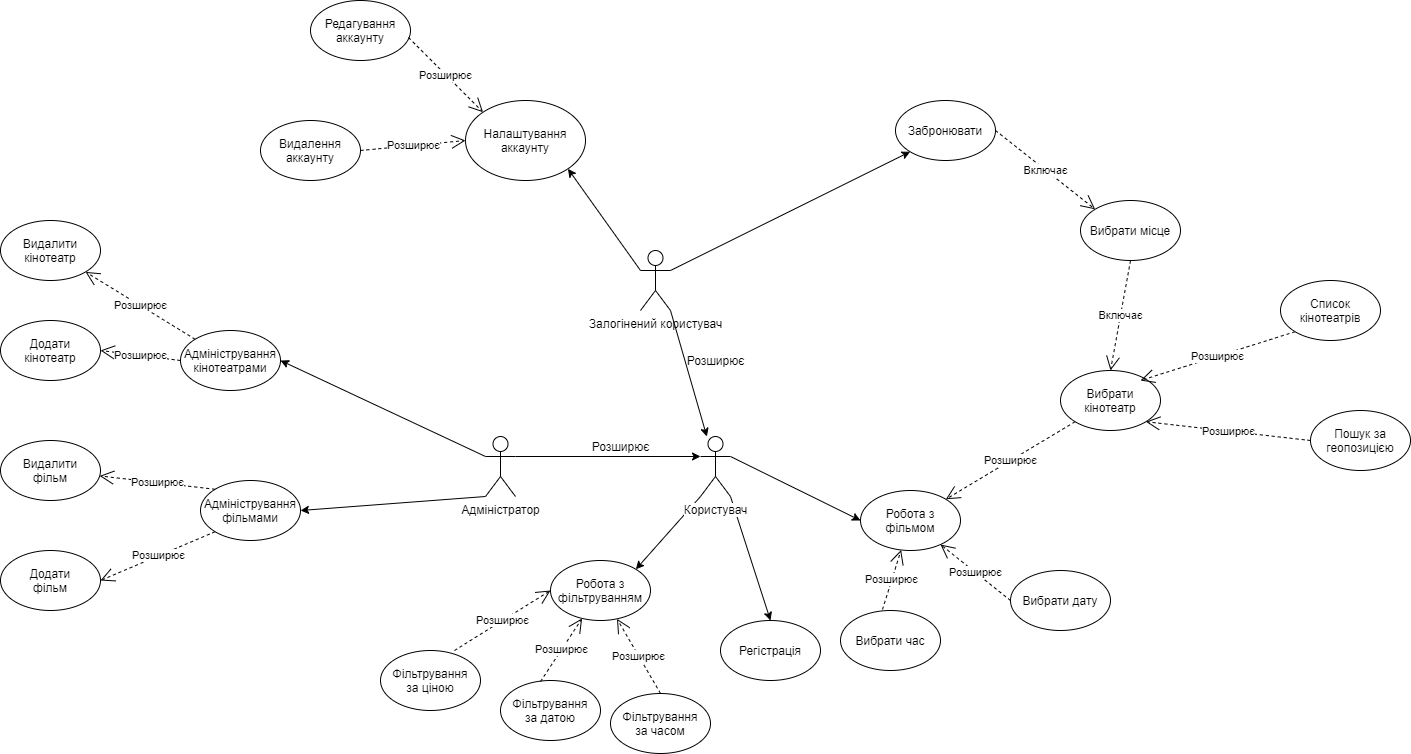

The diagram above was exported from draw.io. Its source (the exported page's mxGraphModel, read from the mxfile embedded in the PNG):
<mxGraphModel dx="2351" dy="1510" grid="1" gridSize="10" guides="1" tooltips="1" connect="1" arrows="1" fold="1" page="1" pageScale="1" pageWidth="1169" pageHeight="827" math="0" shadow="0">
  <root>
    <mxCell id="0" />
    <mxCell id="1" parent="0" />
    <mxCell id="nqC4q_Ycr1s4VYXoho-9-1" value="Адміністратор&lt;br&gt;" style="shape=umlActor;verticalLabelPosition=bottom;labelBackgroundColor=#ffffff;verticalAlign=top;html=1;outlineConnect=0;" parent="1" vertex="1">
      <mxGeometry x="175" y="96" width="30" height="60" as="geometry" />
    </mxCell>
    <mxCell id="nqC4q_Ycr1s4VYXoho-9-12" value="Робота з фільмом" style="ellipse;whiteSpace=wrap;html=1;" parent="1" vertex="1">
      <mxGeometry x="550" y="150" width="100" height="60" as="geometry" />
    </mxCell>
    <mxCell id="nqC4q_Ycr1s4VYXoho-9-13" value="Вибрати дату" style="ellipse;whiteSpace=wrap;html=1;" parent="1" vertex="1">
      <mxGeometry x="700" y="230" width="100" height="60" as="geometry" />
    </mxCell>
    <mxCell id="nqC4q_Ycr1s4VYXoho-9-14" value="Вибрати час" style="ellipse;whiteSpace=wrap;html=1;" parent="1" vertex="1">
      <mxGeometry x="530" y="270" width="100" height="60" as="geometry" />
    </mxCell>
    <mxCell id="nqC4q_Ycr1s4VYXoho-9-15" value="Вибрати місце" style="ellipse;whiteSpace=wrap;html=1;" parent="1" vertex="1">
      <mxGeometry x="770" y="-140" width="100" height="60" as="geometry" />
    </mxCell>
    <mxCell id="nqC4q_Ycr1s4VYXoho-9-24" value="Робота з фільтруванням" style="ellipse;whiteSpace=wrap;html=1;" parent="1" vertex="1">
      <mxGeometry x="240" y="220" width="100" height="60" as="geometry" />
    </mxCell>
    <mxCell id="Nfcm0edU7Dk_alB3Fm0B-2" value="Вибрати&lt;br&gt;кінотеатр" style="ellipse;whiteSpace=wrap;html=1;" parent="1" vertex="1">
      <mxGeometry x="750" y="30" width="100" height="60" as="geometry" />
    </mxCell>
    <mxCell id="0wAc_c2EqTUjm6FDnuPH-2" value="Адміністрування фільмами" style="ellipse;whiteSpace=wrap;html=1;" parent="1" vertex="1">
      <mxGeometry x="-110" y="140" width="100" height="60" as="geometry" />
    </mxCell>
    <mxCell id="0wAc_c2EqTUjm6FDnuPH-3" value="Адміністрування кінотеатрами" style="ellipse;whiteSpace=wrap;html=1;" parent="1" vertex="1">
      <mxGeometry x="-130" y="-10" width="100" height="60" as="geometry" />
    </mxCell>
    <mxCell id="0wAc_c2EqTUjm6FDnuPH-6" value="Фільтрування&lt;br&gt;за ціною" style="ellipse;whiteSpace=wrap;html=1;" parent="1" vertex="1">
      <mxGeometry x="70" y="310" width="100" height="60" as="geometry" />
    </mxCell>
    <mxCell id="0wAc_c2EqTUjm6FDnuPH-7" value="Фільтрування&lt;br&gt;за датою" style="ellipse;whiteSpace=wrap;html=1;" parent="1" vertex="1">
      <mxGeometry x="190" y="340" width="100" height="60" as="geometry" />
    </mxCell>
    <mxCell id="0wAc_c2EqTUjm6FDnuPH-8" value="Фільтрування&lt;br&gt;за часом" style="ellipse;whiteSpace=wrap;html=1;" parent="1" vertex="1">
      <mxGeometry x="300" y="353" width="100" height="60" as="geometry" />
    </mxCell>
    <mxCell id="0wAc_c2EqTUjm6FDnuPH-10" value="Розширює" style="endArrow=open;endSize=12;dashed=1;html=1;exitX=0.42;exitY=-0.017;exitDx=0;exitDy=0;exitPerimeter=0;" parent="1" source="nqC4q_Ycr1s4VYXoho-9-14" target="nqC4q_Ycr1s4VYXoho-9-12" edge="1">
      <mxGeometry width="160" relative="1" as="geometry">
        <mxPoint x="540" y="330" as="sourcePoint" />
        <mxPoint x="524" y="221.01999999999998" as="targetPoint" />
      </mxGeometry>
    </mxCell>
    <mxCell id="0wAc_c2EqTUjm6FDnuPH-12" value="Розширює" style="endArrow=open;endSize=12;dashed=1;html=1;exitX=0;exitY=0.5;exitDx=0;exitDy=0;" parent="1" source="nqC4q_Ycr1s4VYXoho-9-13" target="nqC4q_Ycr1s4VYXoho-9-12" edge="1">
      <mxGeometry width="160" relative="1" as="geometry">
        <mxPoint x="670" y="240" as="sourcePoint" />
        <mxPoint x="572" y="206.01999999999998" as="targetPoint" />
      </mxGeometry>
    </mxCell>
    <mxCell id="0wAc_c2EqTUjm6FDnuPH-13" value="Розширює" style="endArrow=open;endSize=12;dashed=1;html=1;entryX=1;entryY=0;entryDx=0;entryDy=0;exitX=0;exitY=1;exitDx=0;exitDy=0;" parent="1" source="Nfcm0edU7Dk_alB3Fm0B-2" target="nqC4q_Ycr1s4VYXoho-9-12" edge="1">
      <mxGeometry width="160" relative="1" as="geometry">
        <mxPoint x="680" y="250" as="sourcePoint" />
        <mxPoint x="582" y="216.01999999999998" as="targetPoint" />
      </mxGeometry>
    </mxCell>
    <mxCell id="0wAc_c2EqTUjm6FDnuPH-14" value="Розширює" style="endArrow=open;endSize=12;dashed=1;html=1;entryX=0;entryY=0.5;entryDx=0;entryDy=0;exitX=0.74;exitY=0;exitDx=0;exitDy=0;exitPerimeter=0;" parent="1" source="0wAc_c2EqTUjm6FDnuPH-6" target="nqC4q_Ycr1s4VYXoho-9-24" edge="1">
      <mxGeometry width="160" relative="1" as="geometry">
        <mxPoint x="76" y="360" as="sourcePoint" />
        <mxPoint x="110" y="261.02" as="targetPoint" />
      </mxGeometry>
    </mxCell>
    <mxCell id="0wAc_c2EqTUjm6FDnuPH-15" value="Розширює" style="endArrow=open;endSize=12;dashed=1;html=1;exitX=0.4;exitY=0.017;exitDx=0;exitDy=0;exitPerimeter=0;" parent="1" source="0wAc_c2EqTUjm6FDnuPH-7" target="nqC4q_Ycr1s4VYXoho-9-24" edge="1">
      <mxGeometry width="160" relative="1" as="geometry">
        <mxPoint x="99" y="363" as="sourcePoint" />
        <mxPoint x="185" y="310" as="targetPoint" />
      </mxGeometry>
    </mxCell>
    <mxCell id="0wAc_c2EqTUjm6FDnuPH-16" value="Розширює" style="endArrow=open;endSize=12;dashed=1;html=1;exitX=0.5;exitY=0;exitDx=0;exitDy=0;" parent="1" source="0wAc_c2EqTUjm6FDnuPH-8" target="nqC4q_Ycr1s4VYXoho-9-24" edge="1">
      <mxGeometry width="160" relative="1" as="geometry">
        <mxPoint x="180" y="381.02" as="sourcePoint" />
        <mxPoint x="199.6446609406728" y="331.21320343559637" as="targetPoint" />
      </mxGeometry>
    </mxCell>
    <mxCell id="9C91yvIoewj1YGsxDwbe-2" value="Розширює" style="endArrow=open;endSize=12;dashed=1;html=1;exitX=0;exitY=1;exitDx=0;exitDy=0;entryX=1;entryY=0.5;entryDx=0;entryDy=0;" parent="1" source="0wAc_c2EqTUjm6FDnuPH-2" target="9C91yvIoewj1YGsxDwbe-3" edge="1">
      <mxGeometry width="160" relative="1" as="geometry">
        <mxPoint x="765.5" y="-80" as="sourcePoint" />
        <mxPoint x="685" y="-124" as="targetPoint" />
      </mxGeometry>
    </mxCell>
    <mxCell id="9C91yvIoewj1YGsxDwbe-3" value="Додати&lt;br&gt;фільм" style="ellipse;whiteSpace=wrap;html=1;" parent="1" vertex="1">
      <mxGeometry x="-310" y="210" width="100" height="60" as="geometry" />
    </mxCell>
    <mxCell id="9C91yvIoewj1YGsxDwbe-4" value="Розширює" style="endArrow=open;endSize=12;dashed=1;html=1;exitX=0;exitY=0;exitDx=0;exitDy=0;" parent="1" source="0wAc_c2EqTUjm6FDnuPH-2" target="9C91yvIoewj1YGsxDwbe-5" edge="1">
      <mxGeometry width="160" relative="1" as="geometry">
        <mxPoint x="610" y="-110" as="sourcePoint" />
        <mxPoint x="690" y="-120" as="targetPoint" />
      </mxGeometry>
    </mxCell>
    <mxCell id="9C91yvIoewj1YGsxDwbe-5" value="Видалити&lt;br&gt;фільм" style="ellipse;whiteSpace=wrap;html=1;" parent="1" vertex="1">
      <mxGeometry x="-310" y="100" width="100" height="60" as="geometry" />
    </mxCell>
    <mxCell id="9C91yvIoewj1YGsxDwbe-6" value="Розширює" style="endArrow=open;endSize=12;dashed=1;html=1;exitX=0;exitY=0.5;exitDx=0;exitDy=0;entryX=1;entryY=0.5;entryDx=0;entryDy=0;" parent="1" source="0wAc_c2EqTUjm6FDnuPH-3" target="9C91yvIoewj1YGsxDwbe-7" edge="1">
      <mxGeometry width="160" relative="1" as="geometry">
        <mxPoint x="195" y="-100" as="sourcePoint" />
        <mxPoint x="280" y="-104" as="targetPoint" />
      </mxGeometry>
    </mxCell>
    <mxCell id="9C91yvIoewj1YGsxDwbe-7" value="Додати&lt;br&gt;кінотеатр" style="ellipse;whiteSpace=wrap;html=1;" parent="1" vertex="1">
      <mxGeometry x="-310" y="-20" width="100" height="60" as="geometry" />
    </mxCell>
    <mxCell id="9C91yvIoewj1YGsxDwbe-8" value="Розширює" style="endArrow=open;endSize=12;dashed=1;html=1;exitX=0;exitY=0;exitDx=0;exitDy=0;" parent="1" source="0wAc_c2EqTUjm6FDnuPH-3" target="9C91yvIoewj1YGsxDwbe-9" edge="1">
      <mxGeometry width="160" relative="1" as="geometry">
        <mxPoint x="1181" y="-498" as="sourcePoint" />
        <mxPoint x="1275" y="-510" as="targetPoint" />
      </mxGeometry>
    </mxCell>
    <mxCell id="9C91yvIoewj1YGsxDwbe-9" value="Видалити&lt;br&gt;кінотеатр" style="ellipse;whiteSpace=wrap;html=1;" parent="1" vertex="1">
      <mxGeometry x="-310" y="-120" width="100" height="60" as="geometry" />
    </mxCell>
    <mxCell id="tcpp2s-fXARvdjMfBiWk-4" value="" style="endArrow=classic;html=1;exitX=1;exitY=0.3333333333333333;exitDx=0;exitDy=0;exitPerimeter=0;entryX=0;entryY=0.5;entryDx=0;entryDy=0;" parent="1" source="0wAc_c2EqTUjm6FDnuPH-1" target="nqC4q_Ycr1s4VYXoho-9-12" edge="1">
      <mxGeometry width="50" height="50" relative="1" as="geometry">
        <mxPoint x="630" y="100" as="sourcePoint" />
        <mxPoint x="680" y="50" as="targetPoint" />
      </mxGeometry>
    </mxCell>
    <mxCell id="tcpp2s-fXARvdjMfBiWk-5" value="" style="endArrow=classic;html=1;entryX=1;entryY=0;entryDx=0;entryDy=0;exitX=0;exitY=1;exitDx=0;exitDy=0;exitPerimeter=0;" parent="1" source="0wAc_c2EqTUjm6FDnuPH-1" target="nqC4q_Ycr1s4VYXoho-9-24" edge="1">
      <mxGeometry width="50" height="50" relative="1" as="geometry">
        <mxPoint x="360" y="160" as="sourcePoint" />
        <mxPoint x="680" y="50" as="targetPoint" />
      </mxGeometry>
    </mxCell>
    <mxCell id="tcpp2s-fXARvdjMfBiWk-8" value="" style="endArrow=classic;html=1;entryX=0;entryY=0.3333333333333333;entryDx=0;entryDy=0;entryPerimeter=0;" parent="1" target="0wAc_c2EqTUjm6FDnuPH-1" edge="1">
      <mxGeometry width="50" height="50" relative="1" as="geometry">
        <mxPoint x="205" y="116" as="sourcePoint" />
        <mxPoint x="440" y="50" as="targetPoint" />
      </mxGeometry>
    </mxCell>
    <mxCell id="tcpp2s-fXARvdjMfBiWk-9" value="Розширює" style="text;html=1;align=center;verticalAlign=middle;resizable=0;points=[];autosize=1;" parent="1" vertex="1">
      <mxGeometry x="370" y="10" width="70" height="20" as="geometry" />
    </mxCell>
    <mxCell id="tcpp2s-fXARvdjMfBiWk-10" value="" style="endArrow=classic;html=1;exitX=0;exitY=1;exitDx=0;exitDy=0;exitPerimeter=0;entryX=1;entryY=0.5;entryDx=0;entryDy=0;" parent="1" source="nqC4q_Ycr1s4VYXoho-9-1" target="0wAc_c2EqTUjm6FDnuPH-2" edge="1">
      <mxGeometry width="50" height="50" relative="1" as="geometry">
        <mxPoint x="390" y="-100" as="sourcePoint" />
        <mxPoint x="10" y="110" as="targetPoint" />
      </mxGeometry>
    </mxCell>
    <mxCell id="tcpp2s-fXARvdjMfBiWk-11" value="" style="endArrow=classic;html=1;entryX=1;entryY=0.5;entryDx=0;entryDy=0;exitX=0;exitY=0.3333333333333333;exitDx=0;exitDy=0;exitPerimeter=0;" parent="1" source="nqC4q_Ycr1s4VYXoho-9-1" target="0wAc_c2EqTUjm6FDnuPH-3" edge="1">
      <mxGeometry width="50" height="50" relative="1" as="geometry">
        <mxPoint x="390" as="sourcePoint" />
        <mxPoint x="440" y="-50" as="targetPoint" />
      </mxGeometry>
    </mxCell>
    <mxCell id="v911I41vrZAbjALxKyCT-1" value="Розширює" style="endArrow=open;endSize=12;dashed=1;html=1;entryX=1;entryY=0.5;entryDx=0;entryDy=0;exitX=0;exitY=1;exitDx=0;exitDy=0;" edge="1" parent="1" source="v911I41vrZAbjALxKyCT-2">
      <mxGeometry width="160" relative="1" as="geometry">
        <mxPoint x="990" y="10" as="sourcePoint" />
        <mxPoint x="830" y="40" as="targetPoint" />
      </mxGeometry>
    </mxCell>
    <mxCell id="v911I41vrZAbjALxKyCT-2" value="Список кінотеатрів" style="ellipse;whiteSpace=wrap;html=1;" vertex="1" parent="1">
      <mxGeometry x="970" y="-60" width="100" height="60" as="geometry" />
    </mxCell>
    <mxCell id="v911I41vrZAbjALxKyCT-3" value="Розширює" style="endArrow=open;endSize=12;dashed=1;html=1;entryX=1;entryY=1;entryDx=0;entryDy=0;exitX=0;exitY=0.5;exitDx=0;exitDy=0;" edge="1" parent="1" source="v911I41vrZAbjALxKyCT-4" target="Nfcm0edU7Dk_alB3Fm0B-2">
      <mxGeometry width="160" relative="1" as="geometry">
        <mxPoint x="1000" y="100" as="sourcePoint" />
        <mxPoint x="890" y="140" as="targetPoint" />
      </mxGeometry>
    </mxCell>
    <mxCell id="v911I41vrZAbjALxKyCT-4" value="Пошук за геопозицією" style="ellipse;whiteSpace=wrap;html=1;" vertex="1" parent="1">
      <mxGeometry x="1000" y="70" width="100" height="60" as="geometry" />
    </mxCell>
    <mxCell id="v911I41vrZAbjALxKyCT-6" value="Налаштування аккаунту" style="ellipse;whiteSpace=wrap;html=1;" vertex="1" parent="1">
      <mxGeometry x="155" y="-240" width="120" height="80" as="geometry" />
    </mxCell>
    <mxCell id="v911I41vrZAbjALxKyCT-8" value="Редагування аккаунту" style="ellipse;whiteSpace=wrap;html=1;" vertex="1" parent="1">
      <mxGeometry y="-340" width="100" height="60" as="geometry" />
    </mxCell>
    <mxCell id="v911I41vrZAbjALxKyCT-9" value="Видалення аккаунту" style="ellipse;whiteSpace=wrap;html=1;" vertex="1" parent="1">
      <mxGeometry x="-50" y="-220" width="100" height="60" as="geometry" />
    </mxCell>
    <mxCell id="v911I41vrZAbjALxKyCT-10" value="Розширює" style="endArrow=open;endSize=12;dashed=1;html=1;entryX=0;entryY=0;entryDx=0;entryDy=0;exitX=0.98;exitY=0.617;exitDx=0;exitDy=0;exitPerimeter=0;" edge="1" parent="1" source="v911I41vrZAbjALxKyCT-8" target="v911I41vrZAbjALxKyCT-6">
      <mxGeometry width="160" relative="1" as="geometry">
        <mxPoint x="1086" y="-380" as="sourcePoint" />
        <mxPoint x="970" y="-280" as="targetPoint" />
      </mxGeometry>
    </mxCell>
    <mxCell id="v911I41vrZAbjALxKyCT-11" value="Розширює" style="endArrow=open;endSize=12;dashed=1;html=1;entryX=0;entryY=0.5;entryDx=0;entryDy=0;exitX=1;exitY=0.5;exitDx=0;exitDy=0;" edge="1" parent="1" source="v911I41vrZAbjALxKyCT-9" target="v911I41vrZAbjALxKyCT-6">
      <mxGeometry width="160" relative="1" as="geometry">
        <mxPoint x="1120" y="-230" as="sourcePoint" />
        <mxPoint x="1004" y="-130" as="targetPoint" />
      </mxGeometry>
    </mxCell>
    <mxCell id="v911I41vrZAbjALxKyCT-18" value="Залогінений користувач&lt;br&gt;" style="shape=umlActor;verticalLabelPosition=bottom;labelBackgroundColor=#ffffff;verticalAlign=top;html=1;outlineConnect=0;" vertex="1" parent="1">
      <mxGeometry x="330" y="-90" width="30" height="60" as="geometry" />
    </mxCell>
    <mxCell id="v911I41vrZAbjALxKyCT-19" value="" style="endArrow=classic;html=1;entryX=1;entryY=1;entryDx=0;entryDy=0;exitX=0;exitY=0.3333333333333333;exitDx=0;exitDy=0;exitPerimeter=0;" edge="1" parent="1" source="v911I41vrZAbjALxKyCT-18" target="v911I41vrZAbjALxKyCT-6">
      <mxGeometry width="50" height="50" relative="1" as="geometry">
        <mxPoint x="1390" y="-250" as="sourcePoint" />
        <mxPoint x="1250" y="-260" as="targetPoint" />
      </mxGeometry>
    </mxCell>
    <mxCell id="v911I41vrZAbjALxKyCT-24" value="" style="endArrow=classic;html=1;exitX=1;exitY=1;exitDx=0;exitDy=0;exitPerimeter=0;" edge="1" parent="1" source="v911I41vrZAbjALxKyCT-18" target="0wAc_c2EqTUjm6FDnuPH-1">
      <mxGeometry width="50" height="50" relative="1" as="geometry">
        <mxPoint x="430" y="20" as="sourcePoint" />
        <mxPoint x="415" y="140" as="targetPoint" />
      </mxGeometry>
    </mxCell>
    <mxCell id="v911I41vrZAbjALxKyCT-25" value="Розширює" style="text;html=1;align=center;verticalAlign=middle;resizable=0;points=[];autosize=1;" vertex="1" parent="1">
      <mxGeometry x="275" y="96" width="70" height="20" as="geometry" />
    </mxCell>
    <mxCell id="v911I41vrZAbjALxKyCT-28" value="Забронювати" style="ellipse;whiteSpace=wrap;html=1;" vertex="1" parent="1">
      <mxGeometry x="585" y="-240" width="100" height="60" as="geometry" />
    </mxCell>
    <mxCell id="v911I41vrZAbjALxKyCT-35" value="Включає" style="endArrow=open;endSize=12;dashed=1;html=1;entryX=0.5;entryY=0;entryDx=0;entryDy=0;exitX=0.5;exitY=1;exitDx=0;exitDy=0;" edge="1" parent="1" source="nqC4q_Ycr1s4VYXoho-9-15" target="Nfcm0edU7Dk_alB3Fm0B-2">
      <mxGeometry width="160" relative="1" as="geometry">
        <mxPoint x="695" y="-20" as="sourcePoint" />
        <mxPoint x="785" y="20" as="targetPoint" />
      </mxGeometry>
    </mxCell>
    <mxCell id="v911I41vrZAbjALxKyCT-38" value="Регістрація" style="ellipse;whiteSpace=wrap;html=1;" vertex="1" parent="1">
      <mxGeometry x="410" y="280" width="100" height="60" as="geometry" />
    </mxCell>
    <mxCell id="v911I41vrZAbjALxKyCT-41" value="" style="endArrow=classic;html=1;entryX=0.5;entryY=0;entryDx=0;entryDy=0;exitX=1;exitY=1;exitDx=0;exitDy=0;exitPerimeter=0;" edge="1" parent="1" source="0wAc_c2EqTUjm6FDnuPH-1" target="v911I41vrZAbjALxKyCT-38">
      <mxGeometry width="50" height="50" relative="1" as="geometry">
        <mxPoint x="410" y="134.39" as="sourcePoint" />
        <mxPoint x="504.64466094067257" y="65.60320343559636" as="targetPoint" />
      </mxGeometry>
    </mxCell>
    <mxCell id="v911I41vrZAbjALxKyCT-43" value="Включає" style="endArrow=open;endSize=12;dashed=1;html=1;entryX=0;entryY=0;entryDx=0;entryDy=0;exitX=1;exitY=0.5;exitDx=0;exitDy=0;" edge="1" parent="1" source="v911I41vrZAbjALxKyCT-28" target="nqC4q_Ycr1s4VYXoho-9-15">
      <mxGeometry width="160" relative="1" as="geometry">
        <mxPoint x="980" y="-80" as="sourcePoint" />
        <mxPoint x="774.6446609406726" y="48.78679656440363" as="targetPoint" />
      </mxGeometry>
    </mxCell>
    <mxCell id="0wAc_c2EqTUjm6FDnuPH-1" value="Користувач&lt;br&gt;" style="shape=umlActor;verticalLabelPosition=bottom;labelBackgroundColor=#ffffff;verticalAlign=top;html=1;outlineConnect=0;" parent="1" vertex="1">
      <mxGeometry x="390" y="96" width="30" height="60" as="geometry" />
    </mxCell>
    <mxCell id="v911I41vrZAbjALxKyCT-45" value="" style="endArrow=classic;html=1;entryX=0;entryY=1;entryDx=0;entryDy=0;exitX=1;exitY=0.3333333333333333;exitDx=0;exitDy=0;exitPerimeter=0;" edge="1" parent="1" source="v911I41vrZAbjALxKyCT-18" target="v911I41vrZAbjALxKyCT-28">
      <mxGeometry width="50" height="50" relative="1" as="geometry">
        <mxPoint x="340" y="-60" as="sourcePoint" />
        <mxPoint x="267.42640687119274" y="-161.7157287525381" as="targetPoint" />
      </mxGeometry>
    </mxCell>
  </root>
</mxGraphModel>